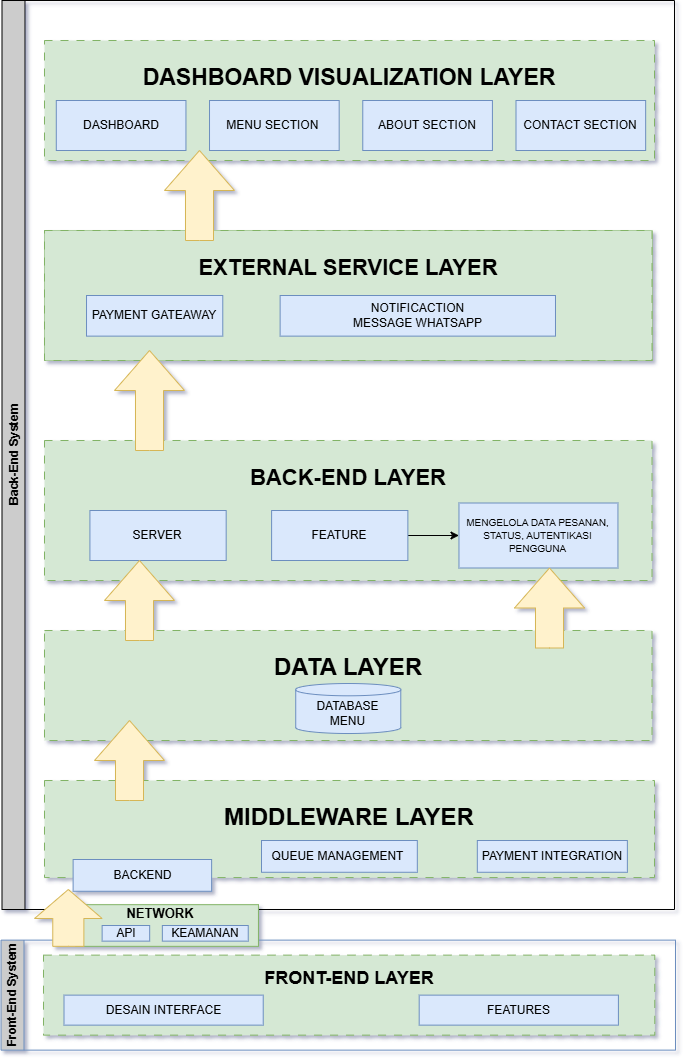

The diagram above was exported from draw.io. Its source (the exported page's mxGraphModel, read from the mxfile embedded in the PNG):
<mxGraphModel dx="1389" dy="703" grid="1" gridSize="10" guides="1" tooltips="1" connect="1" arrows="1" fold="1" page="1" pageScale="1" pageWidth="850" pageHeight="1100" background="none" math="0" shadow="1">
  <root>
    <mxCell id="0" />
    <mxCell id="1" parent="0" />
    <mxCell id="f7le0fbGS5gMLAYrtn3A-13" value="Back-End System" style="swimlane;horizontal=0;whiteSpace=wrap;html=1;fillColor=#CCCCCC;" parent="1" vertex="1">
      <mxGeometry x="87.5" y="31" width="672.5" height="909" as="geometry" />
    </mxCell>
    <mxCell id="uQaKUU-a8jg4Ccm3naYO-5" value="&lt;h1&gt;&lt;font style=&quot;font-size: 23px;&quot;&gt;DASHBOARD VISUALIZATION LAYER&lt;/font&gt;&lt;/h1&gt;" style="rounded=0;whiteSpace=wrap;html=1;container=0;dashed=1;dashPattern=8 8;fillColor=#D5E8D4;strokeColor=#82b366;verticalAlign=top;" parent="f7le0fbGS5gMLAYrtn3A-13" vertex="1">
      <mxGeometry x="42.5" y="40" width="610" height="120" as="geometry" />
    </mxCell>
    <mxCell id="Yh9M1DyEQyrxsrNBtwXo-5" value="CONTACT SECTION" style="rounded=0;whiteSpace=wrap;html=1;container=0;fillColor=#dae8fc;strokeColor=#6c8ebf;" parent="f7le0fbGS5gMLAYrtn3A-13" vertex="1">
      <mxGeometry x="513.9975845410628" y="100" width="129.66183574879227" height="50" as="geometry" />
    </mxCell>
    <mxCell id="DUwcgqQJsVkk2fkrk2l1-26" value="" style="group" parent="f7le0fbGS5gMLAYrtn3A-13" connectable="0" vertex="1">
      <mxGeometry x="54.28743961352657" y="50" width="556.9565217391305" height="100" as="geometry" />
    </mxCell>
    <mxCell id="Yh9M1DyEQyrxsrNBtwXo-2" value="DASHBOARD" style="rounded=0;whiteSpace=wrap;html=1;container=0;fillColor=#dae8fc;strokeColor=#6c8ebf;" parent="DUwcgqQJsVkk2fkrk2l1-26" vertex="1">
      <mxGeometry y="50" width="129.66183574879227" height="50" as="geometry" />
    </mxCell>
    <mxCell id="Yh9M1DyEQyrxsrNBtwXo-3" value="MENU SECTION&amp;nbsp;" style="rounded=0;whiteSpace=wrap;html=1;container=0;fillColor=#dae8fc;strokeColor=#6c8ebf;" parent="DUwcgqQJsVkk2fkrk2l1-26" vertex="1">
      <mxGeometry x="153.2367149758454" y="50" width="129.66183574879227" height="50" as="geometry" />
    </mxCell>
    <mxCell id="Yh9M1DyEQyrxsrNBtwXo-4" value="ABOUT SECTION" style="rounded=0;whiteSpace=wrap;html=1;container=0;fillColor=#dae8fc;strokeColor=#6c8ebf;" parent="DUwcgqQJsVkk2fkrk2l1-26" vertex="1">
      <mxGeometry x="306.47342995169083" y="50" width="129.66183574879227" height="50" as="geometry" />
    </mxCell>
    <mxCell id="F5ppg1XITubGNQSL9Vfx-12" value="" style="group;fontSize=10;" parent="f7le0fbGS5gMLAYrtn3A-13" connectable="0" vertex="1">
      <mxGeometry x="42.5" y="430" width="617.5" height="447.06" as="geometry" />
    </mxCell>
    <mxCell id="6-G3y-c1C7J0H0bDqxKA-3" value="&lt;h1&gt;&lt;font style=&quot;font-size: 22px;&quot;&gt;BACK-END LAYER&lt;/font&gt;&lt;/h1&gt;" style="rounded=0;whiteSpace=wrap;html=1;dashed=1;dashPattern=8 8;verticalAlign=top;fillColor=#d5e8d4;strokeColor=#82b366;" parent="F5ppg1XITubGNQSL9Vfx-12" vertex="1">
      <mxGeometry y="10" width="607.51" height="140" as="geometry" />
    </mxCell>
    <mxCell id="F5ppg1XITubGNQSL9Vfx-7" value="SERVER" style="rounded=0;whiteSpace=wrap;html=1;fillColor=#dae8fc;strokeColor=#6c8ebf;" parent="F5ppg1XITubGNQSL9Vfx-12" vertex="1">
      <mxGeometry x="45.42130841121495" y="80" width="136.26392523364487" height="50" as="geometry" />
    </mxCell>
    <mxCell id="F5ppg1XITubGNQSL9Vfx-11" style="edgeStyle=orthogonalEdgeStyle;rounded=0;orthogonalLoop=1;jettySize=auto;html=1;exitX=1;exitY=0.5;exitDx=0;exitDy=0;" parent="F5ppg1XITubGNQSL9Vfx-12" source="F5ppg1XITubGNQSL9Vfx-8" target="F5ppg1XITubGNQSL9Vfx-9" edge="1">
      <mxGeometry relative="1" as="geometry" />
    </mxCell>
    <mxCell id="F5ppg1XITubGNQSL9Vfx-8" value="FEATURE" style="rounded=0;whiteSpace=wrap;html=1;fillColor=#dae8fc;strokeColor=#6c8ebf;" parent="F5ppg1XITubGNQSL9Vfx-12" vertex="1">
      <mxGeometry x="227.10654205607477" y="80" width="136.26392523364487" height="50" as="geometry" />
    </mxCell>
    <mxCell id="F5ppg1XITubGNQSL9Vfx-9" value="&lt;font style=&quot;font-size: 10px;&quot;&gt;MENGELOLA DATA PESANAN, STATUS, AUTENTIKASI PENGGUNA&lt;/font&gt;" style="rounded=0;whiteSpace=wrap;html=1;fontSize=11;fillColor=#dae8fc;strokeColor=#6c8ebf;" parent="F5ppg1XITubGNQSL9Vfx-12" vertex="1">
      <mxGeometry x="414.46943925233643" y="72.5" width="158.97457943925232" height="65" as="geometry" />
    </mxCell>
    <mxCell id="DUwcgqQJsVkk2fkrk2l1-18" value="" style="group" parent="F5ppg1XITubGNQSL9Vfx-12" vertex="1" connectable="0">
      <mxGeometry y="180" width="617.5" height="267.06" as="geometry" />
    </mxCell>
    <mxCell id="6-G3y-c1C7J0H0bDqxKA-1" value="&lt;h1&gt;DATA LAYER&lt;/h1&gt;" style="rounded=0;whiteSpace=wrap;html=1;dashed=1;dashPattern=8 8;verticalAlign=top;fillColor=#d5e8d4;strokeColor=#82b366;" parent="DUwcgqQJsVkk2fkrk2l1-18" vertex="1">
      <mxGeometry y="20" width="607.51" height="110" as="geometry" />
    </mxCell>
    <mxCell id="6-G3y-c1C7J0H0bDqxKA-2" value="DATABASE&lt;div&gt;MENU&lt;/div&gt;" style="shape=cylinder3;whiteSpace=wrap;html=1;boundedLbl=1;backgroundOutline=1;size=6.14315945095484;fillColor=#dae8fc;strokeColor=#6c8ebf;" parent="DUwcgqQJsVkk2fkrk2l1-18" vertex="1">
      <mxGeometry x="251.23" y="73.01" width="105.04" height="50" as="geometry" />
    </mxCell>
    <mxCell id="DUwcgqQJsVkk2fkrk2l1-21" value="" style="group" parent="DUwcgqQJsVkk2fkrk2l1-18" connectable="0" vertex="1">
      <mxGeometry y="160" width="617.5" height="107.06" as="geometry" />
    </mxCell>
    <mxCell id="Yh9M1DyEQyrxsrNBtwXo-21" value="&lt;h1&gt;MIDDLEWARE LAYER&lt;/h1&gt;" style="rounded=0;whiteSpace=wrap;html=1;dashed=1;dashPattern=8 8;verticalAlign=top;fillColor=#d5e8d4;strokeColor=#82b366;" parent="DUwcgqQJsVkk2fkrk2l1-21" vertex="1">
      <mxGeometry y="10" width="609.9901216174636" height="97.06" as="geometry" />
    </mxCell>
    <mxCell id="Yh9M1DyEQyrxsrNBtwXo-23" value="QUEUE MANAGEMENT&amp;nbsp;" style="rounded=0;whiteSpace=wrap;html=1;fillColor=#dae8fc;strokeColor=#6c8ebf;" parent="DUwcgqQJsVkk2fkrk2l1-21" vertex="1">
      <mxGeometry x="216.99648588686821" y="70" width="155.8174766400544" height="31.77" as="geometry" />
    </mxCell>
    <mxCell id="Yh9M1DyEQyrxsrNBtwXo-24" value="PAYMENT INTEGRATION" style="rounded=0;whiteSpace=wrap;html=1;fillColor=#dae8fc;strokeColor=#6c8ebf;" parent="DUwcgqQJsVkk2fkrk2l1-21" vertex="1">
      <mxGeometry x="432.822990720798" y="70" width="150.04757007983676" height="31.77" as="geometry" />
    </mxCell>
    <mxCell id="DUwcgqQJsVkk2fkrk2l1-27" value="" style="html=1;shadow=0;dashed=0;align=center;verticalAlign=middle;shape=mxgraph.arrows2.arrow;dy=0.6;dx=40;direction=north;notch=0;fillColor=#fff2cc;strokeColor=#d6b656;" parent="DUwcgqQJsVkk2fkrk2l1-18" vertex="1">
      <mxGeometry x="50" y="110" width="70" height="80" as="geometry" />
    </mxCell>
    <mxCell id="DUwcgqQJsVkk2fkrk2l1-28" value="" style="html=1;shadow=0;dashed=0;align=center;verticalAlign=middle;shape=mxgraph.arrows2.arrow;dy=0.6;dx=40;direction=north;notch=0;fillColor=#fff2cc;strokeColor=#d6b656;" parent="F5ppg1XITubGNQSL9Vfx-12" vertex="1">
      <mxGeometry x="470" y="137.5" width="70" height="80" as="geometry" />
    </mxCell>
    <mxCell id="SCC0Lh6BXE2_NO-biT8R-2" value="" style="html=1;shadow=0;dashed=0;align=center;verticalAlign=middle;shape=mxgraph.arrows2.arrow;dy=0.6;dx=40;direction=north;notch=0;fillColor=#fff2cc;strokeColor=#d6b656;" vertex="1" parent="F5ppg1XITubGNQSL9Vfx-12">
      <mxGeometry x="60" y="130" width="70" height="80" as="geometry" />
    </mxCell>
    <mxCell id="F5ppg1XITubGNQSL9Vfx-13" value="" style="group;fillColor=#d5e8d4;strokeColor=#82b366;" parent="f7le0fbGS5gMLAYrtn3A-13" connectable="0" vertex="1">
      <mxGeometry x="42.5" y="230" width="607.51" height="130" as="geometry" />
    </mxCell>
    <mxCell id="F5ppg1XITubGNQSL9Vfx-14" value="&lt;h1&gt;&lt;font style=&quot;font-size: 22px;&quot;&gt;EXTERNAL SERVICE LAYER&lt;/font&gt;&lt;/h1&gt;" style="rounded=0;whiteSpace=wrap;html=1;dashed=1;dashPattern=8 8;verticalAlign=top;fillColor=#d5e8d4;strokeColor=#82b366;" parent="F5ppg1XITubGNQSL9Vfx-13" vertex="1">
      <mxGeometry width="607.51" height="130" as="geometry" />
    </mxCell>
    <mxCell id="DUwcgqQJsVkk2fkrk2l1-1" value="PAYMENT GATEAWAY" style="rounded=0;whiteSpace=wrap;html=1;fillColor=#dae8fc;strokeColor=#6c8ebf;" parent="F5ppg1XITubGNQSL9Vfx-13" vertex="1">
      <mxGeometry x="42.01471028037383" y="65" width="136.26392523364487" height="40.625" as="geometry" />
    </mxCell>
    <mxCell id="DUwcgqQJsVkk2fkrk2l1-8" value="NOTIFICACTION&lt;div&gt;MESSAGE WHATSAPP&lt;/div&gt;" style="rounded=0;whiteSpace=wrap;html=1;fillColor=#dae8fc;strokeColor=#6c8ebf;" parent="F5ppg1XITubGNQSL9Vfx-13" vertex="1">
      <mxGeometry x="235.62303738317758" y="65" width="275.36668224299063" height="40.625" as="geometry" />
    </mxCell>
    <mxCell id="DUwcgqQJsVkk2fkrk2l1-29" value="" style="html=1;shadow=0;dashed=0;align=center;verticalAlign=middle;shape=mxgraph.arrows2.arrow;dy=0.6;dx=40;direction=north;notch=0;fillColor=#fff2cc;strokeColor=#d6b656;" parent="f7le0fbGS5gMLAYrtn3A-13" vertex="1">
      <mxGeometry x="112.5" y="350" width="70" height="100" as="geometry" />
    </mxCell>
    <mxCell id="DUwcgqQJsVkk2fkrk2l1-30" value="" style="html=1;shadow=0;dashed=0;align=center;verticalAlign=middle;shape=mxgraph.arrows2.arrow;dy=0.6;dx=40;direction=north;notch=0;fillColor=#fff2cc;strokeColor=#d6b656;" parent="f7le0fbGS5gMLAYrtn3A-13" vertex="1">
      <mxGeometry x="162.5" y="150" width="70" height="90" as="geometry" />
    </mxCell>
    <mxCell id="f7le0fbGS5gMLAYrtn3A-8" value="" style="group" parent="1" connectable="0" vertex="1">
      <mxGeometry x="88" y="900" width="674.5" height="180.63" as="geometry" />
    </mxCell>
    <mxCell id="Yh9M1DyEQyrxsrNBtwXo-22" value="BACKEND" style="rounded=0;whiteSpace=wrap;html=1;fillColor=#dae8fc;strokeColor=#6c8ebf;" parent="f7le0fbGS5gMLAYrtn3A-8" vertex="1">
      <mxGeometry x="70.62" y="-10" width="138.51" height="31.77" as="geometry" />
    </mxCell>
    <mxCell id="f7le0fbGS5gMLAYrtn3A-5" value="Front-End System" style="swimlane;horizontal=0;whiteSpace=wrap;html=1;container=0;startSize=23;fillColor=#CCCCCC;strokeColor=#6c8ebf;" parent="f7le0fbGS5gMLAYrtn3A-8" vertex="1">
      <mxGeometry x="-1.5" y="70.63" width="674.5" height="110" as="geometry" />
    </mxCell>
    <mxCell id="Yh9M1DyEQyrxsrNBtwXo-10" value="&lt;h1&gt;&lt;br&gt;&lt;/h1&gt;" style="rounded=0;whiteSpace=wrap;html=1;dashed=1;dashPattern=8 8;verticalAlign=top;container=0;fillColor=#d5e8d4;strokeColor=#82b366;" parent="f7le0fbGS5gMLAYrtn3A-5" vertex="1">
      <mxGeometry x="42.50000000000001" y="15" width="611.27" height="80" as="geometry" />
    </mxCell>
    <mxCell id="f7le0fbGS5gMLAYrtn3A-3" value="&lt;h1&gt;&lt;font style=&quot;font-size: 18px;&quot;&gt;FRONT-END LAYER&lt;/font&gt;&lt;/h1&gt;" style="text;html=1;align=center;verticalAlign=middle;whiteSpace=wrap;rounded=0;container=0;" parent="f7le0fbGS5gMLAYrtn3A-5" vertex="1">
      <mxGeometry x="123.30041666666669" y="21" width="449.6666666666667" height="30" as="geometry" />
    </mxCell>
    <mxCell id="Yh9M1DyEQyrxsrNBtwXo-15" value="DESAIN INTERFACE" style="rounded=0;whiteSpace=wrap;html=1;container=0;fillColor=#dae8fc;strokeColor=#6c8ebf;" parent="f7le0fbGS5gMLAYrtn3A-5" vertex="1">
      <mxGeometry x="63.01" y="55" width="199.22" height="30" as="geometry" />
    </mxCell>
    <mxCell id="f7le0fbGS5gMLAYrtn3A-2" value="FEATURES" style="rounded=0;whiteSpace=wrap;html=1;container=0;fillColor=#dae8fc;strokeColor=#6c8ebf;" parent="f7le0fbGS5gMLAYrtn3A-5" vertex="1">
      <mxGeometry x="418.19" y="55" width="199.22" height="30" as="geometry" />
    </mxCell>
    <mxCell id="SCC0Lh6BXE2_NO-biT8R-23" value="" style="group" connectable="0" vertex="1" parent="1">
      <mxGeometry x="120" y="920" width="242" height="61" as="geometry" />
    </mxCell>
    <mxCell id="DUwcgqQJsVkk2fkrk2l1-10" value="" style="group" parent="SCC0Lh6BXE2_NO-biT8R-23" connectable="0" vertex="1">
      <mxGeometry x="30" y="11" width="212" height="50" as="geometry" />
    </mxCell>
    <mxCell id="f7le0fbGS5gMLAYrtn3A-9" value="" style="rounded=0;whiteSpace=wrap;html=1;fillColor=#d5e8d4;strokeColor=#82b366;" parent="DUwcgqQJsVkk2fkrk2l1-10" vertex="1">
      <mxGeometry x="11.295251282051284" y="4.166666666666666" width="182.64615384615382" height="41.66666666666666" as="geometry" />
    </mxCell>
    <mxCell id="DUwcgqQJsVkk2fkrk2l1-12" value="API" style="rounded=0;whiteSpace=wrap;html=1;fillColor=#dae8fc;strokeColor=#6c8ebf;" parent="DUwcgqQJsVkk2fkrk2l1-10" vertex="1">
      <mxGeometry x="37.63215403786245" y="25" width="47.55140186915889" height="15.625" as="geometry" />
    </mxCell>
    <mxCell id="DUwcgqQJsVkk2fkrk2l1-13" value="KEAMANAN" style="rounded=0;whiteSpace=wrap;html=1;fillColor=#dae8fc;strokeColor=#6c8ebf;" parent="DUwcgqQJsVkk2fkrk2l1-10" vertex="1">
      <mxGeometry x="97.84506666666668" y="25" width="85.88826666666668" height="15.627777777777776" as="geometry" />
    </mxCell>
    <mxCell id="f7le0fbGS5gMLAYrtn3A-10" value="&lt;b&gt;&lt;font style=&quot;font-size: 13px;&quot;&gt;NETWORK&lt;/font&gt;&lt;/b&gt;" style="text;html=1;align=center;verticalAlign=middle;whiteSpace=wrap;rounded=0;" parent="DUwcgqQJsVkk2fkrk2l1-10" vertex="1">
      <mxGeometry x="74.73" y="4.166666666666666" width="42.4" height="16.666666666666664" as="geometry" />
    </mxCell>
    <mxCell id="SCC0Lh6BXE2_NO-biT8R-22" value="" style="html=1;shadow=0;dashed=0;align=center;verticalAlign=middle;shape=mxgraph.arrows2.arrow;dy=0.54;dx=29;direction=north;notch=0;fillColor=#fff2cc;strokeColor=#d6b656;" vertex="1" parent="SCC0Lh6BXE2_NO-biT8R-23">
      <mxGeometry width="67.63" height="56.83" as="geometry" />
    </mxCell>
  </root>
</mxGraphModel>